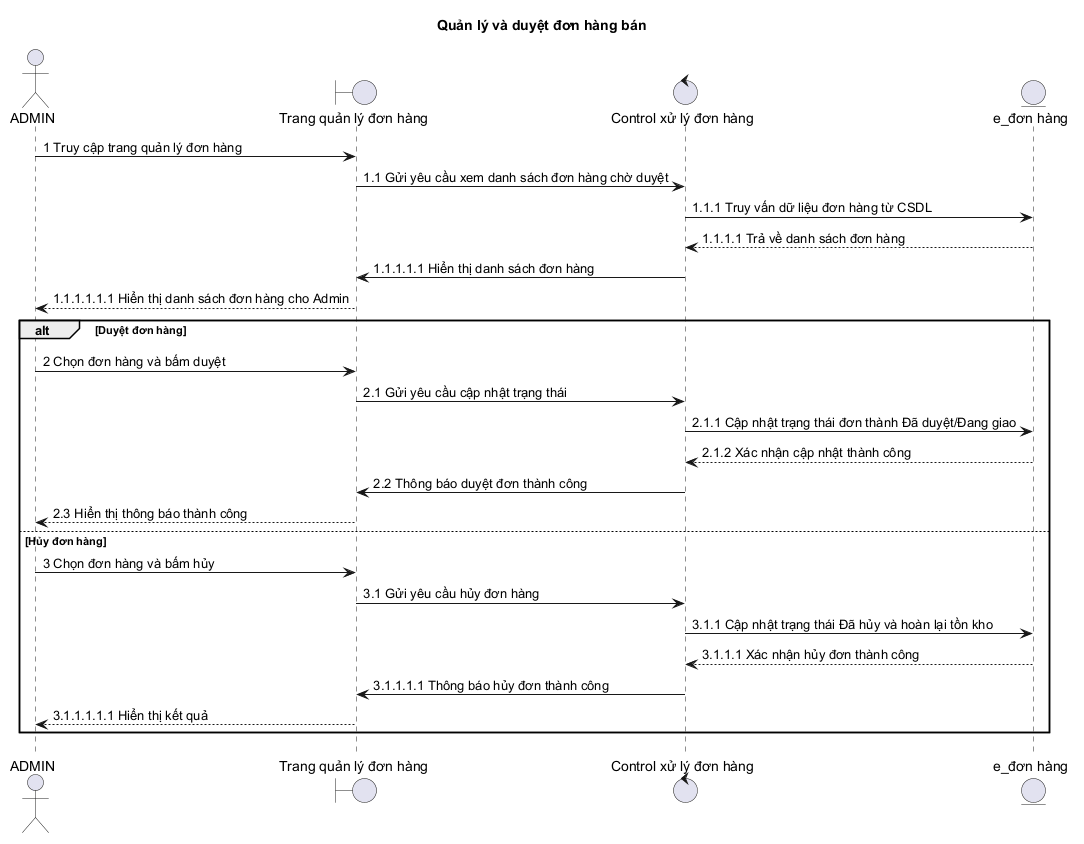

The diagram above was rendered by PlantUML. Its source (embedded in the PNG):
@startuml
title Quản lý và duyệt đơn hàng bán

actor ADMIN as Admin
boundary "Trang quản lý đơn hàng" as Boundary
control "Control xử lý đơn hàng" as Control
entity "e_đơn hàng" as Entity

Admin -> Boundary: 1 Truy cập trang quản lý đơn hàng
Boundary -> Control: 1.1 Gửi yêu cầu xem danh sách đơn hàng chờ duyệt
Control -> Entity: 1.1.1 Truy vấn dữ liệu đơn hàng từ CSDL
Entity --> Control: 1.1.1.1 Trả về danh sách đơn hàng
Control -> Boundary: 1.1.1.1.1 Hiển thị danh sách đơn hàng
Boundary --> Admin: 1.1.1.1.1.1 Hiển thị danh sách đơn hàng cho Admin

alt Duyệt đơn hàng
  Admin -> Boundary: 2 Chọn đơn hàng và bấm duyệt
  Boundary -> Control: 2.1 Gửi yêu cầu cập nhật trạng thái
  Control -> Entity: 2.1.1 Cập nhật trạng thái đơn thành Đã duyệt/Đang giao
  Entity --> Control: 2.1.2 Xác nhận cập nhật thành công
  Control -> Boundary: 2.2 Thông báo duyệt đơn thành công
  Boundary --> Admin: 2.3 Hiển thị thông báo thành công
else Hủy đơn hàng
  Admin -> Boundary: 3 Chọn đơn hàng và bấm hủy
  Boundary -> Control: 3.1 Gửi yêu cầu hủy đơn hàng
  Control -> Entity: 3.1.1 Cập nhật trạng thái Đã hủy và hoàn lại tồn kho
  Entity --> Control: 3.1.1.1 Xác nhận hủy đơn thành công
  Control -> Boundary: 3.1.1.1.1 Thông báo hủy đơn thành công
  Boundary --> Admin: 3.1.1.1.1.1 Hiển thị kết quả
end
@enduml